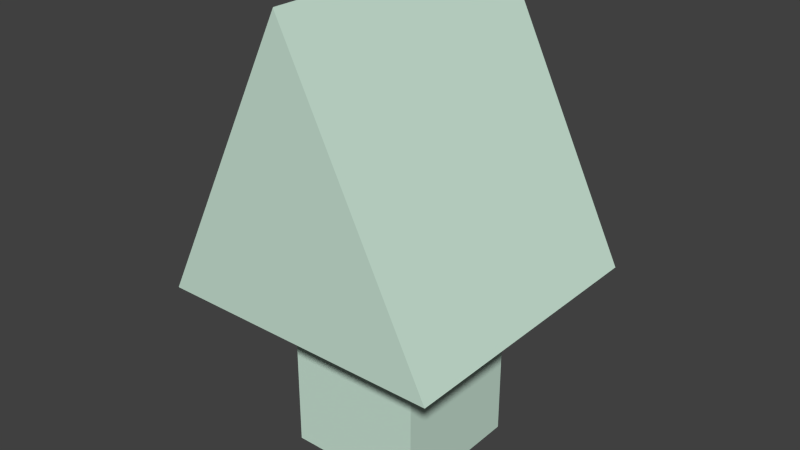 # Source: arrow.blend  (saved by Blender 2.72.0; exported with 4.5.12 LTS)
import bpy
from mathutils import Matrix  # noqa: F401  (used for matrix-valued properties, if any)

bpy.ops.wm.read_factory_settings(use_empty=True)
scene = bpy.context.scene
scene.name = 'Scene'

# ---- collections
col_collection_1 = bpy.data.collections.new('Collection 1'); scene.collection.children.link(col_collection_1)

# ---- materials (node trees are filled in below, after node groups)
mat_material = bpy.data.materials.new('Material')
mat_material.alpha_threshold = 0.0
mat_material.use_transparent_shadow = False
mat_material.diffuse_color = (0.6079, 0.8, 0.6825, 1.0)
mat_material.roughness = 0.5

# ---- material node trees

# ---- world
world_world = bpy.data.worlds.new('World'); scene.world = world_world
world_world.color = (0.05088, 0.05088, 0.05088)
world_world.use_sun_shadow = False
world_world.sun_shadow_jitter_overblur = 0.0
world_world.cycles.sampling_method = 'MANUAL'
world_world.cycles.sample_map_resolution = 256

# ---- meshes
me_cube = bpy.data.meshes.new('Cube')
me_cube.from_pydata([(-0.3428, -0.3428, -0.3428), (-0.3428, 0.3428, -0.3428), (0.3428, 0.3428, -0.3428), (0.3428, -0.3428, -0.3428), (-0.3428, -0.3428, 0.3428), (-0.3428, 0.3428, 0.3428), (0.3428, 0.3428, 0.3428), (0.3428, -0.3428, 0.3428), (-0.7085, -0.7065, 0.09624), (-0.7085, 0.7085, 0.09624), (0.7065, 0.7085, 0.09624), (0.7065, -0.7065, 0.09624), (0.0002696, -0.7065, 0.8038), (0.0002696, 0.7085, 0.8038), (0.005293, 0.7009, 0.8037), (0.005293, -0.7141, 0.8037)], [], [(4, 5, 1, 0), (5, 6, 2, 1), (6, 7, 3, 2), (7, 4, 0, 3), (0, 1, 2, 3), (7, 6, 5, 4), (12, 13, 9, 8), (13, 14, 10, 9), (14, 15, 11, 10), (15, 12, 8, 11), (8, 9, 10, 11), (15, 14, 13, 12)])
me_cube.materials.append(mat_material)
me_cube.use_remesh_preserve_volume = False
me_cube.use_remesh_preserve_attributes = False
me_cube.use_mirror_vertex_groups = False
me_cube.update()

# ---- objects
ob_arrow = bpy.data.objects.new('Arrow', me_cube)

# ---- transforms, parenting, visibility, modifiers, constraints
ob_arrow.location = (0.0, 0.0, 0.5)
ob_arrow.scale = (0.5, 0.5, 1.0)
ob_arrow.lineart.crease_threshold = 0.0

# ---- collection membership
col_collection_1.objects.link(ob_arrow)

# ---- scene / render settings (as saved in the file)
scene.frame_start = 1; scene.frame_end = 250; scene.frame_set(1)
scene.render.engine = 'BLENDER_EEVEE_NEXT'
scene.render.resolution_percentage = 50
scene.render.dither_intensity = 0.0
scene.cycles.use_denoising = False
scene.cycles.samples = 10
scene.cycles.sampling_pattern = 'TABULATED_SOBOL'
scene.cycles.light_sampling_threshold = 0.0
scene.cycles.use_adaptive_sampling = False
scene.cycles.use_light_tree = False
scene.cycles.blur_glossy = 0.0
scene.cycles.pixel_filter_type = 'GAUSSIAN'
scene.cycles.sample_clamp_indirect = 0.0
scene.view_settings.view_transform = 'Standard'
bpy.context.view_layer.update()

# ---- added for rendering (the .blend has no active camera and no usable light): camera, sun
cam_auto = bpy.data.cameras.new('AutoCamera')
cam_auto.lens = 50.0
cam_auto.sensor_width = 36.0
cam_auto.clip_end = 1000.0
ob_auto_camera = bpy.data.objects.new('AutoCamera', cam_auto)
scene.collection.objects.link(ob_auto_camera)
ob_auto_camera.location = (1.40918, -1.69299, 1.85823)
ob_auto_camera.rotation_euler = (1.09748, -7.21219e-08, 0.694738)
scene.camera = ob_auto_camera
light_auto_sun = bpy.data.lights.new('AutoSun', 'SUN')
light_auto_sun.energy = 3.0
light_auto_sun.angle = 0.0523599
ob_auto_sun = bpy.data.objects.new('AutoSun', light_auto_sun)
scene.collection.objects.link(ob_auto_sun)
ob_auto_sun.rotation_euler = (0.872665, 0.174533, 0.523599)
bpy.context.view_layer.update()

